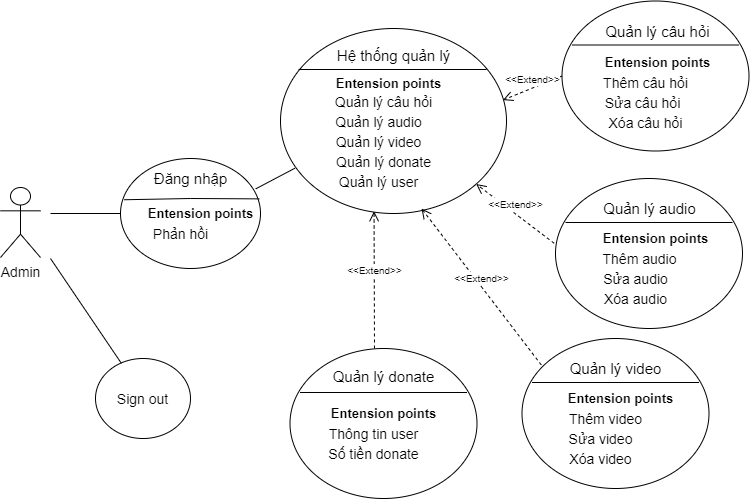

The diagram above was exported from draw.io. Its source (the exported page's mxGraphModel, read from the mxfile embedded in the PNG):
<mxGraphModel dx="1038" dy="532" grid="1" gridSize="10" guides="1" tooltips="1" connect="1" arrows="1" fold="1" page="1" pageScale="1" pageWidth="827" pageHeight="1169" math="0" shadow="0">
  <root>
    <mxCell id="0" />
    <mxCell id="1" parent="0" />
    <mxCell id="TJ9vEoV6AFme49gflEgv-1" value="&lt;font style=&quot;font-size: 14px&quot;&gt;Admin&lt;/font&gt;" style="shape=umlActor;verticalLabelPosition=bottom;verticalAlign=top;html=1;outlineConnect=0;" vertex="1" parent="1">
      <mxGeometry x="70" y="259" width="40" height="70" as="geometry" />
    </mxCell>
    <mxCell id="TJ9vEoV6AFme49gflEgv-2" value="" style="ellipse;whiteSpace=wrap;html=1;align=center;fontFamily=Helvetica;fontSize=13;strokeWidth=1;" vertex="1" parent="1">
      <mxGeometry x="190" y="230" width="140" height="110" as="geometry" />
    </mxCell>
    <mxCell id="TJ9vEoV6AFme49gflEgv-3" value="" style="endArrow=none;html=1;rounded=0;fontFamily=Helvetica;fontSize=13;exitX=0.026;exitY=0.375;exitDx=0;exitDy=0;exitPerimeter=0;entryX=0.991;entryY=0.367;entryDx=0;entryDy=0;entryPerimeter=0;" edge="1" parent="1" source="TJ9vEoV6AFme49gflEgv-2" target="TJ9vEoV6AFme49gflEgv-2">
      <mxGeometry relative="1" as="geometry">
        <mxPoint x="190" y="270" as="sourcePoint" />
        <mxPoint x="310" y="270" as="targetPoint" />
        <Array as="points">
          <mxPoint x="260" y="270" />
        </Array>
      </mxGeometry>
    </mxCell>
    <mxCell id="TJ9vEoV6AFme49gflEgv-4" value="&lt;font style=&quot;font-size: 15px&quot;&gt;Đăng nhập&lt;/font&gt;" style="text;html=1;align=center;verticalAlign=middle;resizable=0;points=[];autosize=1;strokeColor=none;fillColor=none;fontSize=13;fontFamily=Helvetica;" vertex="1" parent="1">
      <mxGeometry x="215" y="240" width="90" height="20" as="geometry" />
    </mxCell>
    <mxCell id="TJ9vEoV6AFme49gflEgv-5" value="&lt;b&gt;&lt;font style=&quot;font-size: 13px&quot;&gt;Entension points&lt;/font&gt;&lt;/b&gt;" style="text;html=1;align=center;verticalAlign=middle;resizable=0;points=[];autosize=1;strokeColor=none;fillColor=none;fontSize=13;fontFamily=Helvetica;" vertex="1" parent="1">
      <mxGeometry x="210" y="275" width="120" height="20" as="geometry" />
    </mxCell>
    <mxCell id="TJ9vEoV6AFme49gflEgv-6" value="&lt;font style=&quot;font-size: 14px&quot;&gt;Phản hồi&lt;/font&gt;" style="text;html=1;align=center;verticalAlign=middle;resizable=0;points=[];autosize=1;strokeColor=none;fillColor=none;fontSize=13;fontFamily=Helvetica;" vertex="1" parent="1">
      <mxGeometry x="215" y="295" width="70" height="20" as="geometry" />
    </mxCell>
    <mxCell id="TJ9vEoV6AFme49gflEgv-7" value="&lt;font style=&quot;font-size: 14px&quot;&gt;Sign out&lt;/font&gt;" style="ellipse;whiteSpace=wrap;html=1;" vertex="1" parent="1">
      <mxGeometry x="165" y="430" width="95" height="80" as="geometry" />
    </mxCell>
    <mxCell id="TJ9vEoV6AFme49gflEgv-8" value="" style="endArrow=none;html=1;entryX=0;entryY=0.5;entryDx=0;entryDy=0;" edge="1" parent="1" target="TJ9vEoV6AFme49gflEgv-2">
      <mxGeometry width="50" height="50" relative="1" as="geometry">
        <mxPoint x="120" y="285" as="sourcePoint" />
        <mxPoint x="440" y="280" as="targetPoint" />
      </mxGeometry>
    </mxCell>
    <mxCell id="TJ9vEoV6AFme49gflEgv-9" value="" style="endArrow=none;html=1;entryX=0.272;entryY=0.06;entryDx=0;entryDy=0;entryPerimeter=0;" edge="1" parent="1" target="TJ9vEoV6AFme49gflEgv-7">
      <mxGeometry width="50" height="50" relative="1" as="geometry">
        <mxPoint x="120" y="330" as="sourcePoint" />
        <mxPoint x="440" y="280" as="targetPoint" />
      </mxGeometry>
    </mxCell>
    <mxCell id="TJ9vEoV6AFme49gflEgv-10" value="" style="ellipse;whiteSpace=wrap;html=1;" vertex="1" parent="1">
      <mxGeometry x="350" y="100" width="226" height="185" as="geometry" />
    </mxCell>
    <mxCell id="TJ9vEoV6AFme49gflEgv-11" value="" style="line;strokeWidth=1;fillColor=none;align=left;verticalAlign=middle;spacingTop=-1;spacingLeft=3;spacingRight=3;rotatable=0;labelPosition=right;points=[];portConstraint=eastwest;" vertex="1" parent="1">
      <mxGeometry x="368" y="137" width="188" height="8" as="geometry" />
    </mxCell>
    <mxCell id="TJ9vEoV6AFme49gflEgv-12" value="&lt;font style=&quot;font-size: 15px&quot;&gt;Hệ thống quản lý&lt;/font&gt;" style="text;html=1;align=center;verticalAlign=middle;resizable=0;points=[];autosize=1;strokeColor=none;fillColor=none;fontSize=13;fontFamily=Helvetica;" vertex="1" parent="1">
      <mxGeometry x="398" y="117" width="130" height="20" as="geometry" />
    </mxCell>
    <mxCell id="TJ9vEoV6AFme49gflEgv-13" value="&lt;b&gt;&lt;font style=&quot;font-size: 13px&quot;&gt;Entension points&lt;/font&gt;&lt;/b&gt;" style="text;html=1;align=center;verticalAlign=middle;resizable=0;points=[];autosize=1;strokeColor=none;fillColor=none;fontSize=13;fontFamily=Helvetica;" vertex="1" parent="1">
      <mxGeometry x="398" y="145" width="120" height="20" as="geometry" />
    </mxCell>
    <mxCell id="TJ9vEoV6AFme49gflEgv-15" value="&lt;font style=&quot;font-size: 14px&quot;&gt;Quản lý câu hỏi&lt;/font&gt;" style="text;html=1;align=center;verticalAlign=middle;resizable=0;points=[];autosize=1;strokeColor=none;fillColor=none;" vertex="1" parent="1">
      <mxGeometry x="398" y="162.5" width="110" height="20" as="geometry" />
    </mxCell>
    <mxCell id="TJ9vEoV6AFme49gflEgv-16" value="&lt;font style=&quot;font-size: 14px&quot;&gt;Quản lý video&lt;/font&gt;" style="text;html=1;align=center;verticalAlign=middle;resizable=0;points=[];autosize=1;strokeColor=none;fillColor=none;" vertex="1" parent="1">
      <mxGeometry x="398" y="202.5" width="100" height="20" as="geometry" />
    </mxCell>
    <mxCell id="TJ9vEoV6AFme49gflEgv-17" value="&lt;font style=&quot;font-size: 14px&quot;&gt;Quản lý audio&lt;/font&gt;" style="text;html=1;align=center;verticalAlign=middle;resizable=0;points=[];autosize=1;strokeColor=none;fillColor=none;" vertex="1" parent="1">
      <mxGeometry x="398" y="182.5" width="100" height="20" as="geometry" />
    </mxCell>
    <mxCell id="TJ9vEoV6AFme49gflEgv-18" value="&lt;font style=&quot;font-size: 14px&quot;&gt;Quản lý user&lt;/font&gt;" style="text;html=1;align=center;verticalAlign=middle;resizable=0;points=[];autosize=1;strokeColor=none;fillColor=none;" vertex="1" parent="1">
      <mxGeometry x="403" y="242.5" width="90" height="20" as="geometry" />
    </mxCell>
    <mxCell id="TJ9vEoV6AFme49gflEgv-20" value="&lt;font style=&quot;font-size: 14px&quot;&gt;Quản lý donate&lt;/font&gt;" style="text;html=1;align=center;verticalAlign=middle;resizable=0;points=[];autosize=1;strokeColor=none;fillColor=none;" vertex="1" parent="1">
      <mxGeometry x="398" y="222.5" width="110" height="20" as="geometry" />
    </mxCell>
    <mxCell id="TJ9vEoV6AFme49gflEgv-21" value="" style="ellipse;whiteSpace=wrap;html=1;" vertex="1" parent="1">
      <mxGeometry x="631.5" y="72.5" width="187" height="150" as="geometry" />
    </mxCell>
    <mxCell id="TJ9vEoV6AFme49gflEgv-22" value="" style="line;strokeWidth=1;fillColor=none;align=left;verticalAlign=middle;spacingTop=-1;spacingLeft=3;spacingRight=3;rotatable=0;labelPosition=right;points=[];portConstraint=eastwest;" vertex="1" parent="1">
      <mxGeometry x="641.5" y="112.5" width="167" height="8" as="geometry" />
    </mxCell>
    <mxCell id="TJ9vEoV6AFme49gflEgv-23" value="&lt;span style=&quot;font-size: 15px&quot;&gt;Quản lý câu hỏi&lt;/span&gt;" style="text;html=1;align=center;verticalAlign=middle;resizable=0;points=[];autosize=1;strokeColor=none;fillColor=none;fontSize=13;fontFamily=Helvetica;" vertex="1" parent="1">
      <mxGeometry x="666.5" y="92.5" width="120" height="20" as="geometry" />
    </mxCell>
    <mxCell id="TJ9vEoV6AFme49gflEgv-24" value="" style="ellipse;whiteSpace=wrap;html=1;" vertex="1" parent="1">
      <mxGeometry x="625" y="250" width="187" height="150" as="geometry" />
    </mxCell>
    <mxCell id="TJ9vEoV6AFme49gflEgv-25" value="" style="line;strokeWidth=1;fillColor=none;align=left;verticalAlign=middle;spacingTop=-1;spacingLeft=3;spacingRight=3;rotatable=0;labelPosition=right;points=[];portConstraint=eastwest;" vertex="1" parent="1">
      <mxGeometry x="635" y="290" width="167" height="8" as="geometry" />
    </mxCell>
    <mxCell id="TJ9vEoV6AFme49gflEgv-26" value="&lt;span style=&quot;font-size: 15px&quot;&gt;Quản lý audio&lt;/span&gt;" style="text;html=1;align=center;verticalAlign=middle;resizable=0;points=[];autosize=1;strokeColor=none;fillColor=none;fontSize=13;fontFamily=Helvetica;" vertex="1" parent="1">
      <mxGeometry x="663.5" y="270" width="110" height="20" as="geometry" />
    </mxCell>
    <mxCell id="TJ9vEoV6AFme49gflEgv-27" value="" style="ellipse;whiteSpace=wrap;html=1;" vertex="1" parent="1">
      <mxGeometry x="591.5" y="410" width="187" height="150" as="geometry" />
    </mxCell>
    <mxCell id="TJ9vEoV6AFme49gflEgv-28" value="" style="line;strokeWidth=1;fillColor=none;align=left;verticalAlign=middle;spacingTop=-1;spacingLeft=3;spacingRight=3;rotatable=0;labelPosition=right;points=[];portConstraint=eastwest;" vertex="1" parent="1">
      <mxGeometry x="601.5" y="450" width="167" height="8" as="geometry" />
    </mxCell>
    <mxCell id="TJ9vEoV6AFme49gflEgv-29" value="&lt;span style=&quot;font-size: 15px&quot;&gt;Quản lý video&lt;/span&gt;" style="text;html=1;align=center;verticalAlign=middle;resizable=0;points=[];autosize=1;strokeColor=none;fillColor=none;fontSize=13;fontFamily=Helvetica;" vertex="1" parent="1">
      <mxGeometry x="630" y="430" width="110" height="20" as="geometry" />
    </mxCell>
    <mxCell id="TJ9vEoV6AFme49gflEgv-30" value="" style="ellipse;whiteSpace=wrap;html=1;" vertex="1" parent="1">
      <mxGeometry x="359.5" y="420" width="187" height="150" as="geometry" />
    </mxCell>
    <mxCell id="TJ9vEoV6AFme49gflEgv-31" value="" style="line;strokeWidth=1;fillColor=none;align=left;verticalAlign=middle;spacingTop=-1;spacingLeft=3;spacingRight=3;rotatable=0;labelPosition=right;points=[];portConstraint=eastwest;" vertex="1" parent="1">
      <mxGeometry x="369.5" y="460" width="167" height="8" as="geometry" />
    </mxCell>
    <mxCell id="TJ9vEoV6AFme49gflEgv-32" value="&lt;span style=&quot;font-size: 15px&quot;&gt;Quản lý donate&lt;/span&gt;" style="text;html=1;align=center;verticalAlign=middle;resizable=0;points=[];autosize=1;strokeColor=none;fillColor=none;fontSize=13;fontFamily=Helvetica;" vertex="1" parent="1">
      <mxGeometry x="393" y="438" width="120" height="20" as="geometry" />
    </mxCell>
    <mxCell id="TJ9vEoV6AFme49gflEgv-33" value="&lt;b&gt;&lt;font style=&quot;font-size: 13px&quot;&gt;Entension points&lt;/font&gt;&lt;/b&gt;" style="text;html=1;align=center;verticalAlign=middle;resizable=0;points=[];autosize=1;strokeColor=none;fillColor=none;fontSize=13;fontFamily=Helvetica;" vertex="1" parent="1">
      <mxGeometry x="393" y="475" width="120" height="20" as="geometry" />
    </mxCell>
    <mxCell id="TJ9vEoV6AFme49gflEgv-34" value="&lt;b&gt;&lt;font style=&quot;font-size: 13px&quot;&gt;Entension points&lt;/font&gt;&lt;/b&gt;" style="text;html=1;align=center;verticalAlign=middle;resizable=0;points=[];autosize=1;strokeColor=none;fillColor=none;fontSize=13;fontFamily=Helvetica;" vertex="1" parent="1">
      <mxGeometry x="630" y="460" width="120" height="20" as="geometry" />
    </mxCell>
    <mxCell id="TJ9vEoV6AFme49gflEgv-35" value="&lt;b&gt;&lt;font style=&quot;font-size: 13px&quot;&gt;Entension points&lt;/font&gt;&lt;/b&gt;" style="text;html=1;align=center;verticalAlign=middle;resizable=0;points=[];autosize=1;strokeColor=none;fillColor=none;fontSize=13;fontFamily=Helvetica;" vertex="1" parent="1">
      <mxGeometry x="665" y="300" width="120" height="20" as="geometry" />
    </mxCell>
    <mxCell id="TJ9vEoV6AFme49gflEgv-36" value="&lt;b&gt;&lt;font style=&quot;font-size: 13px&quot;&gt;Entension points&lt;/font&gt;&lt;/b&gt;" style="text;html=1;align=center;verticalAlign=middle;resizable=0;points=[];autosize=1;strokeColor=none;fillColor=none;fontSize=13;fontFamily=Helvetica;" vertex="1" parent="1">
      <mxGeometry x="666.5" y="123.5" width="120" height="20" as="geometry" />
    </mxCell>
    <mxCell id="TJ9vEoV6AFme49gflEgv-37" value="&lt;font style=&quot;font-size: 14px&quot;&gt;Thông tin user&lt;/font&gt;" style="text;html=1;align=center;verticalAlign=middle;resizable=0;points=[];autosize=1;strokeColor=none;fillColor=none;" vertex="1" parent="1">
      <mxGeometry x="388" y="495" width="110" height="20" as="geometry" />
    </mxCell>
    <mxCell id="TJ9vEoV6AFme49gflEgv-38" value="&lt;font style=&quot;font-size: 14px&quot;&gt;Số tiền donate&lt;/font&gt;" style="text;html=1;align=center;verticalAlign=middle;resizable=0;points=[];autosize=1;strokeColor=none;fillColor=none;" vertex="1" parent="1">
      <mxGeometry x="388" y="515" width="110" height="20" as="geometry" />
    </mxCell>
    <mxCell id="TJ9vEoV6AFme49gflEgv-39" value="&lt;font style=&quot;font-size: 14px&quot;&gt;Thêm video&lt;/font&gt;" style="text;html=1;align=center;verticalAlign=middle;resizable=0;points=[];autosize=1;strokeColor=none;fillColor=none;" vertex="1" parent="1">
      <mxGeometry x="630" y="480" width="90" height="20" as="geometry" />
    </mxCell>
    <mxCell id="TJ9vEoV6AFme49gflEgv-40" value="&lt;font style=&quot;font-size: 14px&quot;&gt;Sửa video&lt;/font&gt;" style="text;html=1;align=center;verticalAlign=middle;resizable=0;points=[];autosize=1;strokeColor=none;fillColor=none;" vertex="1" parent="1">
      <mxGeometry x="630" y="500" width="80" height="20" as="geometry" />
    </mxCell>
    <mxCell id="TJ9vEoV6AFme49gflEgv-41" value="&lt;font style=&quot;font-size: 14px&quot;&gt;Xóa video&lt;/font&gt;" style="text;html=1;align=center;verticalAlign=middle;resizable=0;points=[];autosize=1;strokeColor=none;fillColor=none;" vertex="1" parent="1">
      <mxGeometry x="630" y="520" width="80" height="20" as="geometry" />
    </mxCell>
    <mxCell id="TJ9vEoV6AFme49gflEgv-42" value="&lt;font style=&quot;font-size: 14px&quot;&gt;Thêm audio&lt;/font&gt;" style="text;html=1;align=center;verticalAlign=middle;resizable=0;points=[];autosize=1;strokeColor=none;fillColor=none;" vertex="1" parent="1">
      <mxGeometry x="663.5" y="320" width="90" height="20" as="geometry" />
    </mxCell>
    <mxCell id="TJ9vEoV6AFme49gflEgv-43" value="&lt;font style=&quot;font-size: 14px&quot;&gt;Sửa audio&lt;/font&gt;" style="text;html=1;align=center;verticalAlign=middle;resizable=0;points=[];autosize=1;strokeColor=none;fillColor=none;" vertex="1" parent="1">
      <mxGeometry x="665" y="340" width="80" height="20" as="geometry" />
    </mxCell>
    <mxCell id="TJ9vEoV6AFme49gflEgv-44" value="&lt;font style=&quot;font-size: 14px&quot;&gt;Xóa audio&lt;/font&gt;" style="text;html=1;align=center;verticalAlign=middle;resizable=0;points=[];autosize=1;strokeColor=none;fillColor=none;" vertex="1" parent="1">
      <mxGeometry x="665" y="360" width="80" height="20" as="geometry" />
    </mxCell>
    <mxCell id="TJ9vEoV6AFme49gflEgv-45" value="&lt;span style=&quot;font-size: 14px&quot;&gt;Thêm câu hỏi&lt;/span&gt;" style="text;html=1;align=center;verticalAlign=middle;resizable=0;points=[];autosize=1;strokeColor=none;fillColor=none;" vertex="1" parent="1">
      <mxGeometry x="665" y="143.5" width="100" height="20" as="geometry" />
    </mxCell>
    <mxCell id="TJ9vEoV6AFme49gflEgv-48" value="&lt;span style=&quot;font-size: 14px&quot;&gt;Sửa câu hỏi&lt;/span&gt;" style="text;html=1;align=center;verticalAlign=middle;resizable=0;points=[];autosize=1;strokeColor=none;fillColor=none;" vertex="1" parent="1">
      <mxGeometry x="666.5" y="163.5" width="90" height="20" as="geometry" />
    </mxCell>
    <mxCell id="TJ9vEoV6AFme49gflEgv-49" value="&lt;font style=&quot;font-size: 14px&quot;&gt;Xóa câu hỏi&lt;/font&gt;" style="text;html=1;align=center;verticalAlign=middle;resizable=0;points=[];autosize=1;strokeColor=none;fillColor=none;" vertex="1" parent="1">
      <mxGeometry x="670" y="183.5" width="90" height="20" as="geometry" />
    </mxCell>
    <mxCell id="TJ9vEoV6AFme49gflEgv-51" value="" style="endArrow=none;html=1;exitX=0.966;exitY=0.276;exitDx=0;exitDy=0;exitPerimeter=0;entryX=0.064;entryY=0.755;entryDx=0;entryDy=0;entryPerimeter=0;" edge="1" parent="1" source="TJ9vEoV6AFme49gflEgv-2" target="TJ9vEoV6AFme49gflEgv-10">
      <mxGeometry width="50" height="50" relative="1" as="geometry">
        <mxPoint x="390" y="320" as="sourcePoint" />
        <mxPoint x="440" y="270" as="targetPoint" />
      </mxGeometry>
    </mxCell>
    <mxCell id="TJ9vEoV6AFme49gflEgv-57" value="&lt;font style=&quot;font-size: 10px&quot;&gt;&amp;lt;&amp;lt;Extend&amp;gt;&amp;gt;&lt;/font&gt;" style="html=1;verticalAlign=bottom;endArrow=open;dashed=1;endSize=8;exitX=0;exitY=0.5;exitDx=0;exitDy=0;entryX=0.984;entryY=0.387;entryDx=0;entryDy=0;entryPerimeter=0;" edge="1" parent="1" source="TJ9vEoV6AFme49gflEgv-21" target="TJ9vEoV6AFme49gflEgv-10">
      <mxGeometry relative="1" as="geometry">
        <mxPoint x="450" y="290" as="sourcePoint" />
        <mxPoint x="370" y="290" as="targetPoint" />
      </mxGeometry>
    </mxCell>
    <mxCell id="TJ9vEoV6AFme49gflEgv-58" value="&lt;font style=&quot;font-size: 10px&quot;&gt;&amp;lt;&amp;lt;Extend&amp;gt;&amp;gt;&lt;/font&gt;" style="html=1;verticalAlign=bottom;endArrow=open;dashed=1;endSize=8;exitX=-0.007;exitY=0.432;exitDx=0;exitDy=0;exitPerimeter=0;" edge="1" parent="1" source="TJ9vEoV6AFme49gflEgv-24" target="TJ9vEoV6AFme49gflEgv-10">
      <mxGeometry relative="1" as="geometry">
        <mxPoint x="450" y="290" as="sourcePoint" />
        <mxPoint x="370" y="290" as="targetPoint" />
      </mxGeometry>
    </mxCell>
    <mxCell id="TJ9vEoV6AFme49gflEgv-60" value="&lt;font style=&quot;font-size: 10px&quot;&gt;&amp;lt;&amp;lt;Extend&amp;gt;&amp;gt;&lt;/font&gt;" style="html=1;verticalAlign=bottom;endArrow=open;dashed=1;endSize=8;exitX=0.103;exitY=0.176;exitDx=0;exitDy=0;exitPerimeter=0;" edge="1" parent="1" source="TJ9vEoV6AFme49gflEgv-27">
      <mxGeometry relative="1" as="geometry">
        <mxPoint x="450" y="290" as="sourcePoint" />
        <mxPoint x="491" y="280" as="targetPoint" />
      </mxGeometry>
    </mxCell>
    <mxCell id="TJ9vEoV6AFme49gflEgv-61" value="&lt;font style=&quot;font-size: 10px&quot;&gt;&amp;lt;&amp;lt;Extend&amp;gt;&amp;gt;&lt;/font&gt;" style="html=1;verticalAlign=bottom;endArrow=open;dashed=1;endSize=8;entryX=0.414;entryY=0.988;entryDx=0;entryDy=0;entryPerimeter=0;" edge="1" parent="1" target="TJ9vEoV6AFme49gflEgv-10">
      <mxGeometry relative="1" as="geometry">
        <mxPoint x="444" y="420" as="sourcePoint" />
        <mxPoint x="370" y="290" as="targetPoint" />
      </mxGeometry>
    </mxCell>
  </root>
</mxGraphModel>